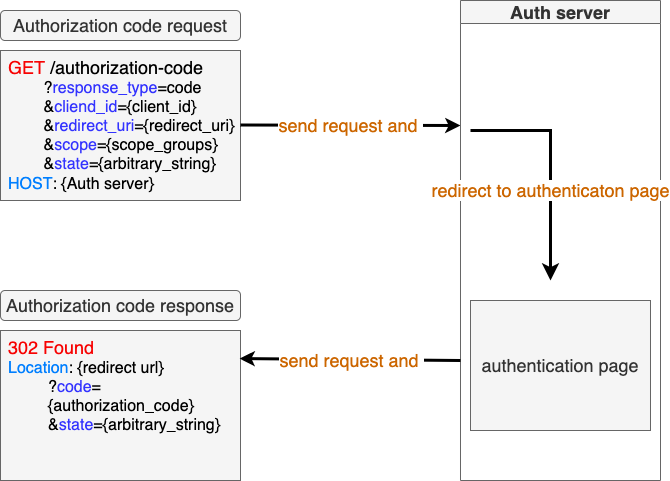

The diagram above was exported from draw.io. Its source (the exported page's mxGraphModel, read from the mxfile embedded in the PNG):
<mxGraphModel dx="864" dy="638" grid="1" gridSize="10" guides="1" tooltips="1" connect="1" arrows="1" fold="1" page="1" pageScale="1" pageWidth="850" pageHeight="1100" math="0" shadow="0">
  <root>
    <mxCell id="0" />
    <mxCell id="1" parent="0" />
    <mxCell id="3" value="&lt;div style=&quot;&quot;&gt;&lt;font style=&quot;font-size: 18px;&quot;&gt;&lt;span style=&quot;color: rgb(247, 2, 2); background-color: initial;&quot;&gt;GET &lt;/span&gt;&lt;span style=&quot;background-color: initial;&quot;&gt;&lt;font color=&quot;#000000&quot;&gt;/authorization-code&lt;/font&gt;&lt;/span&gt;&lt;/font&gt;&lt;/div&gt;&lt;div style=&quot;&quot;&gt;&lt;span style=&quot;background-color: initial;&quot;&gt;&lt;font size=&quot;3&quot;&gt;&lt;font color=&quot;#000000&quot;&gt;&lt;span style=&quot;white-space: pre;&quot;&gt;&#09;&lt;/span&gt;?&lt;/font&gt;&lt;font color=&quot;#3333ff&quot;&gt;response_type&lt;/font&gt;&lt;font color=&quot;#000000&quot;&gt;=code&lt;br&gt;&lt;/font&gt;&lt;/font&gt;&lt;/span&gt;&lt;/div&gt;&lt;div style=&quot;&quot;&gt;&lt;span style=&quot;background-color: initial;&quot;&gt;&lt;font size=&quot;3&quot;&gt;&lt;font color=&quot;#000000&quot;&gt;&lt;span style=&quot;white-space: pre;&quot;&gt;&#09;&lt;/span&gt;&amp;amp;&lt;/font&gt;&lt;font color=&quot;#3333ff&quot;&gt;cliend_id&lt;/font&gt;&lt;font color=&quot;#000000&quot;&gt;={client_id}&lt;br&gt;&lt;/font&gt;&lt;/font&gt;&lt;/span&gt;&lt;/div&gt;&lt;div style=&quot;&quot;&gt;&lt;span style=&quot;background-color: initial;&quot;&gt;&lt;font size=&quot;3&quot;&gt;&lt;font color=&quot;#000000&quot;&gt;&lt;span style=&quot;white-space: pre;&quot;&gt;&#09;&lt;/span&gt;&amp;amp;&lt;/font&gt;&lt;font color=&quot;#3333ff&quot;&gt;redirect_uri&lt;/font&gt;&lt;font color=&quot;#000000&quot;&gt;={redirect_uri}&lt;br&gt;&lt;/font&gt;&lt;/font&gt;&lt;/span&gt;&lt;/div&gt;&lt;div style=&quot;&quot;&gt;&lt;span style=&quot;background-color: initial;&quot;&gt;&lt;font size=&quot;3&quot;&gt;&lt;font color=&quot;#000000&quot;&gt;&lt;span style=&quot;white-space: pre;&quot;&gt;&#09;&lt;/span&gt;&amp;amp;&lt;/font&gt;&lt;font color=&quot;#3333ff&quot;&gt;scope&lt;/font&gt;&lt;font color=&quot;#000000&quot;&gt;={scope_groups}&lt;br&gt;&lt;/font&gt;&lt;/font&gt;&lt;/span&gt;&lt;/div&gt;&lt;div style=&quot;&quot;&gt;&lt;span style=&quot;background-color: initial;&quot;&gt;&lt;font size=&quot;3&quot;&gt;&lt;font color=&quot;#000000&quot;&gt;&lt;span style=&quot;white-space: pre;&quot;&gt;&#09;&lt;/span&gt;&amp;amp;&lt;/font&gt;&lt;font color=&quot;#3333ff&quot;&gt;state&lt;/font&gt;&lt;font color=&quot;#000000&quot;&gt;={arbitrary_string}&lt;br&gt;&lt;/font&gt;&lt;/font&gt;&lt;/span&gt;&lt;/div&gt;&lt;div style=&quot;&quot;&gt;&lt;span style=&quot;background-color: initial;&quot;&gt;&lt;font size=&quot;3&quot;&gt;&lt;font color=&quot;#007fff&quot;&gt;HOST&lt;/font&gt;&lt;font color=&quot;#000000&quot;&gt;: {Auth server}&lt;/font&gt;&lt;/font&gt;&lt;/span&gt;&lt;/div&gt;&lt;div style=&quot;&quot;&gt;&lt;span style=&quot;background-color: initial;&quot;&gt;&lt;font color=&quot;#000000&quot;&gt;&lt;br&gt;&lt;/font&gt;&lt;/span&gt;&lt;/div&gt;" style="rounded=0;whiteSpace=wrap;html=1;fillColor=#f5f5f5;strokeColor=#666666;align=left;verticalAlign=top;fontColor=#333333;spacingLeft=6;" vertex="1" parent="1">
      <mxGeometry x="140" y="130" width="240" height="150" as="geometry" />
    </mxCell>
    <mxCell id="5" value="&lt;div style=&quot;&quot;&gt;&lt;font style=&quot;font-size: 18px;&quot;&gt;&lt;span style=&quot;color: rgb(247, 2, 2); background-color: initial;&quot;&gt;302 Found&lt;/span&gt;&lt;/font&gt;&lt;/div&gt;&lt;div style=&quot;&quot;&gt;&lt;font color=&quot;#007fff&quot; style=&quot;font-size: medium; background-color: initial;&quot;&gt;Location&lt;/font&gt;&lt;font style=&quot;font-size: medium; background-color: initial;&quot; color=&quot;#000000&quot;&gt;: {redirect url}&lt;/font&gt;&lt;/div&gt;&lt;blockquote style=&quot;margin: 0 0 0 40px; border: none; padding: 0px;&quot;&gt;&lt;div style=&quot;&quot;&gt;&lt;span style=&quot;background-color: initial;&quot;&gt;&lt;font size=&quot;3&quot;&gt;&lt;font color=&quot;#000000&quot;&gt;?&lt;/font&gt;&lt;font color=&quot;#3333ff&quot;&gt;code&lt;/font&gt;&lt;font color=&quot;#000000&quot;&gt;={authorization_code}&lt;/font&gt;&lt;/font&gt;&lt;/span&gt;&lt;/div&gt;&lt;div style=&quot;&quot;&gt;&lt;span style=&quot;background-color: initial;&quot;&gt;&lt;font size=&quot;3&quot;&gt;&lt;font color=&quot;#000000&quot;&gt;&amp;amp;&lt;/font&gt;&lt;font color=&quot;#3333ff&quot;&gt;state&lt;/font&gt;&lt;font color=&quot;#000000&quot;&gt;={arbitrary_string}&lt;br&gt;&lt;/font&gt;&lt;/font&gt;&lt;/span&gt;&lt;/div&gt;&lt;/blockquote&gt;&lt;div style=&quot;&quot;&gt;&lt;br&gt;&lt;/div&gt;" style="rounded=0;whiteSpace=wrap;html=1;fillColor=#f5f5f5;strokeColor=#666666;align=left;verticalAlign=top;fontColor=#333333;spacingLeft=6;" vertex="1" parent="1">
      <mxGeometry x="140" y="410" width="240" height="150" as="geometry" />
    </mxCell>
    <mxCell id="6" value="Authorization code request" style="rounded=1;whiteSpace=wrap;html=1;fontSize=18;fontColor=#333333;fillColor=#f5f5f5;strokeColor=#666666;" vertex="1" parent="1">
      <mxGeometry x="140" y="90" width="240" height="30" as="geometry" />
    </mxCell>
    <mxCell id="7" value="Authorization code response" style="rounded=1;whiteSpace=wrap;html=1;fontSize=18;fontColor=#333333;fillColor=#f5f5f5;strokeColor=#666666;" vertex="1" parent="1">
      <mxGeometry x="140" y="370" width="240" height="30" as="geometry" />
    </mxCell>
    <mxCell id="8" value="" style="endArrow=classic;html=1;fontSize=18;fontColor=#3333FF;strokeWidth=3;" edge="1" parent="1">
      <mxGeometry relative="1" as="geometry">
        <mxPoint x="380" y="204.5" as="sourcePoint" />
        <mxPoint x="600" y="205" as="targetPoint" />
      </mxGeometry>
    </mxCell>
    <mxCell id="9" value="&lt;font color=&quot;#cc6600&quot;&gt;send request and&amp;nbsp;&lt;/font&gt;" style="edgeLabel;resizable=0;html=1;align=center;verticalAlign=middle;fontSize=18;fontColor=#FFB366;" connectable="0" vertex="1" parent="8">
      <mxGeometry relative="1" as="geometry" />
    </mxCell>
    <mxCell id="10" value="Auth server" style="swimlane;whiteSpace=wrap;html=1;fontSize=18;fontColor=#333333;fillColor=#f5f5f5;strokeColor=#666666;" vertex="1" parent="1">
      <mxGeometry x="600" y="80" width="200" height="480" as="geometry" />
    </mxCell>
    <mxCell id="12" value="authentication page" style="rounded=0;whiteSpace=wrap;html=1;fontSize=18;fontColor=#333333;strokeColor=#666666;fillColor=#f5f5f5;" vertex="1" parent="10">
      <mxGeometry x="10" y="300" width="180" height="130" as="geometry" />
    </mxCell>
    <mxCell id="13" value="" style="edgeStyle=segmentEdgeStyle;endArrow=classic;html=1;curved=0;rounded=0;endSize=8;startSize=8;strokeWidth=3;fontSize=18;fontColor=#000000;" edge="1" parent="10">
      <mxGeometry width="50" height="50" relative="1" as="geometry">
        <mxPoint x="10" y="130" as="sourcePoint" />
        <mxPoint x="90" y="280" as="targetPoint" />
      </mxGeometry>
    </mxCell>
    <mxCell id="14" value="&lt;font color=&quot;#cc6600&quot;&gt;redirect to authenticaton page&lt;/font&gt;" style="edgeLabel;resizable=0;html=1;align=center;verticalAlign=middle;fontSize=18;fontColor=#FFB366;" connectable="0" vertex="1" parent="10">
      <mxGeometry x="89.99971591019153" y="189.9999993543413" as="geometry" />
    </mxCell>
    <mxCell id="16" value="" style="endArrow=classic;html=1;fontSize=18;fontColor=#3333FF;strokeWidth=3;exitX=0;exitY=0.75;exitDx=0;exitDy=0;entryX=0.996;entryY=0.187;entryDx=0;entryDy=0;entryPerimeter=0;" edge="1" parent="1" source="10" target="5">
      <mxGeometry relative="1" as="geometry">
        <mxPoint x="380" y="460" as="sourcePoint" />
        <mxPoint x="510" y="560" as="targetPoint" />
      </mxGeometry>
    </mxCell>
    <mxCell id="17" value="&lt;font color=&quot;#cc6600&quot;&gt;send request and&amp;nbsp;&lt;/font&gt;" style="edgeLabel;resizable=0;html=1;align=center;verticalAlign=middle;fontSize=18;fontColor=#FFB366;" connectable="0" vertex="1" parent="16">
      <mxGeometry relative="1" as="geometry" />
    </mxCell>
  </root>
</mxGraphModel>